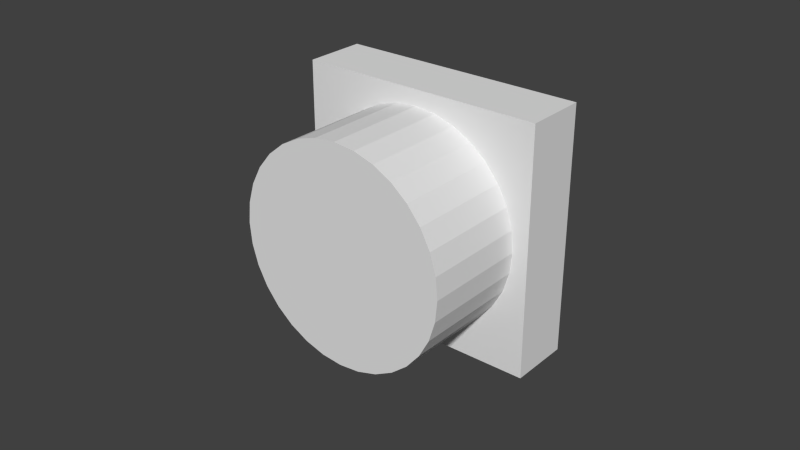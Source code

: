 # Source: button.blend  (saved by Blender 2.69.0; exported with 4.5.12 LTS)
import bpy
from mathutils import Matrix  # noqa: F401  (used for matrix-valued properties, if any)

bpy.ops.wm.read_factory_settings(use_empty=True)
scene = bpy.context.scene
scene.name = 'Scene'

# ---- collections
col_collection_1 = bpy.data.collections.new('Collection 1'); scene.collection.children.link(col_collection_1)

# ---- world
world_world = bpy.data.worlds.new('World'); scene.world = world_world
world_world.color = (0.05088, 0.05088, 0.05088)
world_world.use_sun_shadow = False
world_world.sun_shadow_jitter_overblur = 0.0
world_world.cycles.sampling_method = 'MANUAL'
world_world.cycles.sample_map_resolution = 256

# ---- meshes
me_cylinder = bpy.data.meshes.new('Cylinder')
me_cylinder.from_pydata([(0.0, 0.02, 0.035), (0.0, -0.02, 0.035), (0.006828, 0.02, 0.03433), (0.006828, -0.02, 0.03433), (0.01339, 0.02, 0.03234), (0.01339, -0.02, 0.03234), (0.01944, 0.02, 0.0291), (0.01944, -0.02, 0.0291), (0.02475, 0.02, 0.02475), (0.02475, -0.02, 0.02475), (0.0291, 0.02, 0.01944), (0.0291, -0.02, 0.01944), (0.03234, 0.02, 0.01339), (0.03234, -0.02, 0.01339), (0.03433, 0.02, 0.006828), (0.03433, -0.02, 0.006828), (0.035, 0.02, 1.132e-09), (0.035, -0.02, 4.152e-09), (0.03433, 0.02, -0.006828), (0.03433, -0.02, -0.006828), (0.03234, 0.02, -0.01339), (0.03234, -0.02, -0.01339), (0.0291, 0.02, -0.01944), (0.0291, -0.02, -0.01944), (0.02475, 0.02, -0.02475), (0.02475, -0.02, -0.02475), (0.01944, 0.02, -0.0291), (0.01944, -0.02, -0.0291), (0.01339, 0.02, -0.03234), (0.01339, -0.02, -0.03234), (0.006828, 0.02, -0.03433), (0.006828, -0.02, -0.03433), (-1.14e-08, 0.02, -0.035), (-1.14e-08, -0.02, -0.035), (-0.006828, 0.02, -0.03433), (-0.006828, -0.02, -0.03433), (-0.01339, 0.02, -0.03234), (-0.01339, -0.02, -0.03234), (-0.01944, 0.02, -0.0291), (-0.01944, -0.02, -0.0291), (-0.02475, 0.02, -0.02475), (-0.02475, -0.02, -0.02475), (-0.0291, 0.02, -0.01944), (-0.0291, -0.02, -0.01944), (-0.03234, 0.02, -0.01339), (-0.03234, -0.02, -0.01339), (-0.03433, 0.02, -0.006828), (-0.03433, -0.02, -0.006828), (-0.035, 0.02, 3.229e-08), (-0.035, -0.02, 3.531e-08), (-0.03433, 0.02, 0.006828), (-0.03433, -0.02, 0.006828), (-0.03234, 0.02, 0.01339), (-0.03234, -0.02, 0.01339), (-0.0291, 0.02, 0.01944), (-0.0291, -0.02, 0.01944), (-0.02475, 0.02, 0.02475), (-0.02475, -0.02, 0.02475), (-0.01944, 0.02, 0.0291), (-0.01944, -0.02, 0.0291), (-0.01339, 0.02, 0.03234), (-0.01339, -0.02, 0.03234), (-0.006828, 0.02, 0.03433), (-0.006828, -0.02, 0.03433)], [], [(0, 1, 3, 2), (2, 3, 5, 4), (4, 5, 7, 6), (6, 7, 9, 8), (8, 9, 11, 10), (10, 11, 13, 12), (12, 13, 15, 14), (14, 15, 17, 16), (16, 17, 19, 18), (18, 19, 21, 20), (20, 21, 23, 22), (22, 23, 25, 24), (24, 25, 27, 26), (26, 27, 29, 28), (28, 29, 31, 30), (30, 31, 33, 32), (32, 33, 35, 34), (34, 35, 37, 36), (36, 37, 39, 38), (38, 39, 41, 40), (40, 41, 43, 42), (42, 43, 45, 44), (44, 45, 47, 46), (46, 47, 49, 48), (48, 49, 51, 50), (50, 51, 53, 52), (52, 53, 55, 54), (54, 55, 57, 56), (56, 57, 59, 58), (58, 59, 61, 60), (3, 1, 63, 61, 59, 57, 55, 53, 51, 49, 47, 45, 43, 41, 39, 37, 35, 33, 31, 29, 27, 25, 23, 21, 19, 17, 15, 13, 11, 9, 7, 5), (62, 63, 1, 0), (60, 61, 63, 62), (0, 2, 4, 6, 8, 10, 12, 14, 16, 18, 20, 22, 24, 26, 28, 30, 32, 34, 36, 38, 40, 42, 44, 46, 48, 50, 52, 54, 56, 58, 60, 62)])
_uv = me_cylinder.uv_layers.new(name='UVMap')
_uv.uv.foreach_set('vector', [0.9282, 0.0461, 0.9282, 0.07059, 0.924, 0.07059, 0.924, 0.0461, 0.924, 0.0461, 0.924, 0.07059, 0.9199, 0.07059, 0.9199, 0.0461, 0.9199, 0.0461, 0.9199, 0.07059, 0.916, 0.07059, 0.916, 0.0461, 0.916, 0.0461, 0.916, 0.07059, 0.9126, 0.07059, 0.9126, 0.0461, 0.9126, 0.0461, 0.9126, 0.07059, 0.9096, 0.07059, 0.9096, 0.0461, 0.9669, 0.07059, 0.9669, 0.09508, 0.9634, 0.09508, 0.9634, 0.07059, 0.9634, 0.07059, 0.9634, 0.09508, 0.9596, 0.09508, 0.9596, 0.07059, 0.9596, 0.07059, 0.9596, 0.09508, 0.9554, 0.09508, 0.9554, 0.07059, 0.9554, 0.07059, 0.9554, 0.09508, 0.9512, 0.09508, 0.9512, 0.07059, 0.9512, 0.07059, 0.9512, 0.09508, 0.9471, 0.09508, 0.9471, 0.07059, 0.9471, 0.07059, 0.9471, 0.09508, 0.9432, 0.09508, 0.9432, 0.07059, 0.9432, 0.07059, 0.9432, 0.09508, 0.9397, 0.09508, 0.9397, 0.07059, 0.9397, 0.07059, 0.9397, 0.09508, 0.9363, 0.09508, 0.9363, 0.07059, 0.9363, 0.07059, 0.9363, 0.09508, 0.9324, 0.09508, 0.9324, 0.07059, 0.9324, 0.07059, 0.9324, 0.09508, 0.9282, 0.09508, 0.9282, 0.07059, 0.9282, 0.07059, 0.9282, 0.09508, 0.924, 0.09508, 0.924, 0.07059, 0.924, 0.07059, 0.924, 0.09508, 0.9199, 0.09508, 0.9199, 0.07059, 0.9199, 0.07059, 0.9199, 0.09508, 0.916, 0.09508, 0.916, 0.07059, 0.916, 0.07059, 0.916, 0.09508, 0.9126, 0.09508, 0.9126, 0.07059, 0.9126, 0.07059, 0.9126, 0.09508, 0.9096, 0.09508, 0.9096, 0.07059, 0.9397, 0.02161, 0.9397, 0.0461, 0.9363, 0.0461, 0.9363, 0.02161, 0.9363, 0.02161, 0.9363, 0.0461, 0.9324, 0.0461, 0.9324, 0.02161, 0.9324, 0.02161, 0.9324, 0.0461, 0.9282, 0.0461, 0.9282, 0.02161, 0.9282, 0.02161, 0.9282, 0.0461, 0.924, 0.0461, 0.924, 0.02161, 0.924, 0.02161, 0.924, 0.0461, 0.9199, 0.0461, 0.9199, 0.02161, 0.9199, 0.02161, 0.9199, 0.0461, 0.916, 0.0461, 0.916, 0.02161, 0.916, 0.02161, 0.916, 0.0461, 0.9126, 0.0461, 0.9126, 0.02161, 0.9126, 0.02161, 0.9126, 0.0461, 0.9096, 0.0461, 0.9096, 0.02161, 0.9427, 0.0461, 0.9427, 0.07059, 0.9397, 0.07059, 0.9397, 0.0461, 0.9397, 0.0461, 0.9397, 0.07059, 0.9363, 0.07059, 0.9363, 0.0461, 0.5394, 0.6566, 0.4975, 0.6604, 0.4558, 0.6559, 0.4157, 0.6434, 0.3788, 0.6233, 0.3465, 0.5964, 0.3201, 0.5637, 0.3006, 0.5265, 0.2887, 0.4863, 0.2849, 0.4444, 0.2894, 0.4026, 0.3019, 0.3625, 0.3219, 0.3256, 0.3488, 0.2934, 0.3815, 0.267, 0.4187, 0.2475, 0.459, 0.2356, 0.5009, 0.2318, 0.5426, 0.2362, 0.5827, 0.2487, 0.6196, 0.2688, 0.6519, 0.2957, 0.6783, 0.3284, 0.6978, 0.3656, 0.7097, 0.4059, 0.7135, 0.4477, 0.709, 0.4895, 0.6965, 0.5296, 0.6764, 0.5665, 0.6495, 0.5988, 0.6169, 0.6252, 0.5797, 0.6447, 0.9324, 0.0461, 0.9324, 0.07059, 0.9282, 0.07059, 0.9282, 0.0461, 0.9363, 0.0461, 0.9363, 0.07059, 0.9324, 0.07059, 0.9324, 0.0461, 0.1549, 0.2754, 0.1401, 0.2606, 0.1285, 0.2432, 0.1205, 0.2239, 0.1164, 0.2034, 0.1164, 0.1824, 0.1205, 0.1619, 0.1285, 0.1426, 0.1401, 0.1252, 0.1549, 0.1104, 0.1723, 0.09876, 0.1916, 0.09075, 0.2122, 0.08667, 0.2331, 0.08667, 0.2536, 0.09075, 0.273, 0.09876, 0.2904, 0.1104, 0.3051, 0.1252, 0.3168, 0.1426, 0.3248, 0.1619, 0.3289, 0.1824, 0.3289, 0.2034, 0.3248, 0.2239, 0.3168, 0.2432, 0.3051, 0.2606, 0.2904, 0.2754, 0.273, 0.287, 0.2536, 0.2951, 0.2331, 0.2991, 0.2122, 0.2991, 0.1916, 0.2951, 0.1723, 0.287])
me_cylinder.use_remesh_preserve_volume = False
me_cylinder.use_remesh_preserve_attributes = False
me_cylinder.use_mirror_vertex_groups = False
me_cylinder.update()
me_cube = bpy.data.meshes.new('Cube')
me_cube.from_pydata([(0.04, 0.01, -0.04), (0.04, -0.01, -0.04), (-0.04, -0.01, -0.04), (-0.04, 0.01, -0.04), (0.04, 0.01, 0.04), (0.04, -0.01, 0.04), (-0.04, -0.01, 0.04), (-0.04, 0.01, 0.04)], [], [(0, 1, 2, 3), (4, 7, 6, 5), (0, 4, 5, 1), (1, 5, 6, 2), (2, 6, 7, 3), (4, 0, 3, 7)])
_uv = me_cube.uv_layers.new(name='UVMap')
_uv.uv.foreach_set('vector', [0.5175, 0.9318, 0.5683, 0.9318, 0.5683, 0.9825, 0.5175, 0.9825, 0.4668, 0.9825, 0.4668, 0.9318, 0.5175, 0.9318, 0.5175, 0.9825, 0.4668, 0.9318, 0.4161, 0.9318, 0.4161, 0.8811, 0.4668, 0.8811, 0.4668, 0.9318, 0.4668, 0.8811, 0.5175, 0.8811, 0.5175, 0.9318, 0.5175, 0.8811, 0.5683, 0.8811, 0.5683, 0.9318, 0.5175, 0.9318, 0.4161, 0.9318, 0.4668, 0.9318, 0.4668, 0.9825, 0.4161, 0.9825])
me_cube.use_remesh_preserve_volume = False
me_cube.use_remesh_preserve_attributes = False
me_cube.use_mirror_vertex_groups = False
me_cube.update()

# ---- objects
ob_button = bpy.data.objects.new('button', me_cylinder)
ob_box = bpy.data.objects.new('box', me_cube)

# ---- transforms, parenting, visibility, modifiers, constraints
ob_button.location = (0.0, -0.0239, 0.0)
ob_button.lineart.crease_threshold = 0.0
ob_box.location = (0.0, 0.0, 0.0)
ob_box.lock_rotations_4d = False
ob_box.empty_display_type = 'ARROWS'
ob_box.lineart.crease_threshold = 0.0

# ---- collection membership
col_collection_1.objects.link(ob_button)
col_collection_1.objects.link(ob_box)

# ---- scene / render settings (as saved in the file)
scene.frame_start = 1; scene.frame_end = 250; scene.frame_set(1)
scene.render.engine = 'BLENDER_EEVEE_NEXT'
scene.render.image_settings.compression = 90
scene.render.resolution_percentage = 50
scene.render.dither_intensity = 0.0
scene.cycles.use_denoising = False
scene.cycles.samples = 10
scene.cycles.sampling_pattern = 'TABULATED_SOBOL'
scene.cycles.light_sampling_threshold = 0.0
scene.cycles.use_adaptive_sampling = False
scene.cycles.use_light_tree = False
scene.cycles.blur_glossy = 0.0
scene.cycles.volume_bounces = 1
scene.cycles.pixel_filter_type = 'GAUSSIAN'
scene.cycles.sample_clamp_indirect = 0.0
scene.view_settings.view_transform = 'Standard'
bpy.context.view_layer.update()

# ---- added for rendering (the .blend has no active camera and no usable light): camera, sun
cam_auto = bpy.data.cameras.new('AutoCamera')
cam_auto.lens = 50.0
cam_auto.sensor_width = 36.0
cam_auto.clip_end = 1000.0
ob_auto_camera = bpy.data.objects.new('AutoCamera', cam_auto)
scene.collection.objects.link(ob_auto_camera)
ob_auto_camera.location = (0.185045, -0.239002, 0.148036)
ob_auto_camera.rotation_euler = (1.09748, -7.21219e-08, 0.694738)
scene.camera = ob_auto_camera
light_auto_sun = bpy.data.lights.new('AutoSun', 'SUN')
light_auto_sun.energy = 3.0
light_auto_sun.angle = 0.0523599
ob_auto_sun = bpy.data.objects.new('AutoSun', light_auto_sun)
scene.collection.objects.link(ob_auto_sun)
ob_auto_sun.rotation_euler = (0.872665, 0.174533, 0.523599)
bpy.context.view_layer.update()
